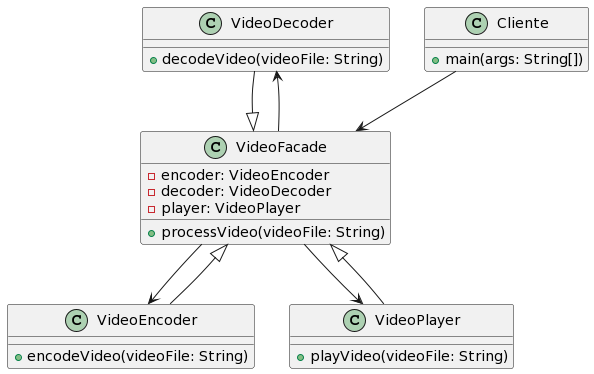

The diagram above was rendered by PlantUML. Its source (embedded in the PNG):
@startuml
class VideoDecoder {
  + decodeVideo(videoFile: String)
}

class VideoEncoder {
  + encodeVideo(videoFile: String)
}

class VideoFacade {
  - encoder: VideoEncoder
  - decoder: VideoDecoder
  - player: VideoPlayer
  + processVideo(videoFile: String)
}

class VideoPlayer {
  + playVideo(videoFile: String)
}

class Cliente {
  + main(args: String[])
}

VideoEncoder --|> VideoFacade
VideoDecoder --|> VideoFacade
VideoPlayer --|> VideoFacade

VideoFacade --> VideoEncoder
VideoFacade --> VideoDecoder
VideoFacade --> VideoPlayer

Cliente --> VideoFacade
@enduml